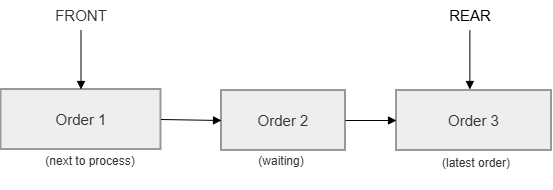

The diagram above was exported from draw.io. Its source (the exported page's mxGraphModel, read from the mxfile embedded in the PNG):
<mxGraphModel dx="968" dy="564" grid="1" gridSize="10" guides="1" tooltips="1" connect="1" arrows="1" fold="1" page="1" pageScale="1" pageWidth="827" pageHeight="1169" math="0" shadow="0">
  <root>
    <mxCell id="0" />
    <mxCell id="1" parent="0" />
    <mxCell id="kriW4uKuLytvACmzGNyg-11" parent="1" style="whiteSpace=wrap;strokeWidth=2;fillColor=light-dark(#eeeeee,#1f2020);strokeColor=light-dark(#999999,#cccccc);fontColor=light-dark(#333333,#cccccc);fontSize=15;" value="Order 1" vertex="1">
      <mxGeometry height="60" width="160" x="70.5" y="189" as="geometry" />
    </mxCell>
    <mxCell id="kriW4uKuLytvACmzGNyg-12" parent="1" style="whiteSpace=wrap;strokeWidth=2;fillColor=light-dark(#eeeeee,#1f2020);strokeColor=light-dark(#999999,#cccccc);fontColor=light-dark(#333333,#cccccc);fontSize=15;" value="Order 2" vertex="1">
      <mxGeometry height="60" width="124" x="291" y="190" as="geometry" />
    </mxCell>
    <mxCell id="kriW4uKuLytvACmzGNyg-13" parent="1" style="whiteSpace=wrap;strokeWidth=2;fillColor=light-dark(#eeeeee,#1f2020);strokeColor=light-dark(#999999,#cccccc);fontColor=light-dark(#333333,#cccccc);fontSize=15;" value="Order 3" vertex="1">
      <mxGeometry height="60" width="155" x="466" y="190" as="geometry" />
    </mxCell>
    <mxCell id="kriW4uKuLytvACmzGNyg-15" edge="1" parent="1" source="kriW4uKuLytvACmzGNyg-19" style="curved=1;startArrow=none;endArrow=block;entryX=0.5;entryY=0;rounded=0;exitX=0.5;exitY=1;exitDx=0;exitDy=0;entryDx=0;entryDy=0;" target="kriW4uKuLytvACmzGNyg-11" value="">
      <mxGeometry relative="1" as="geometry">
        <Array as="points" />
        <mxPoint x="62" y="170" as="sourcePoint" />
      </mxGeometry>
    </mxCell>
    <mxCell id="kriW4uKuLytvACmzGNyg-16" edge="1" parent="1" source="kriW4uKuLytvACmzGNyg-11" style="curved=1;startArrow=none;endArrow=block;exitX=1;exitY=0.5;entryX=0;entryY=0.5;rounded=0;" target="kriW4uKuLytvACmzGNyg-12" value="">
      <mxGeometry relative="1" as="geometry">
        <Array as="points" />
      </mxGeometry>
    </mxCell>
    <mxCell id="kriW4uKuLytvACmzGNyg-17" edge="1" parent="1" source="kriW4uKuLytvACmzGNyg-12" style="curved=1;startArrow=none;endArrow=block;exitX=1.01;exitY=0.5;entryX=0;entryY=0.5;rounded=0;" target="kriW4uKuLytvACmzGNyg-13" value="">
      <mxGeometry relative="1" as="geometry">
        <Array as="points" />
      </mxGeometry>
    </mxCell>
    <mxCell id="kriW4uKuLytvACmzGNyg-19" parent="1" style="text;html=1;whiteSpace=wrap;strokeColor=none;fillColor=none;align=center;verticalAlign=middle;rounded=0;" value="&lt;span style=&quot;color: rgb(51, 51, 51);&quot;&gt;&lt;font style=&quot;font-size: 15px;&quot;&gt;FRONT&lt;/font&gt;&lt;/span&gt;" vertex="1">
      <mxGeometry height="30" width="60" x="120.5" y="100" as="geometry" />
    </mxCell>
    <mxCell id="kriW4uKuLytvACmzGNyg-20" parent="1" style="text;html=1;whiteSpace=wrap;strokeColor=none;fillColor=none;align=center;verticalAlign=middle;rounded=0;" value="&lt;span style=&quot;color: rgb(51, 51, 51);&quot;&gt;(next to process)&lt;/span&gt;" vertex="1">
      <mxGeometry height="30" width="120" x="100" y="246" as="geometry" />
    </mxCell>
    <mxCell id="kriW4uKuLytvACmzGNyg-21" parent="1" style="text;html=1;whiteSpace=wrap;strokeColor=none;fillColor=none;align=center;verticalAlign=middle;rounded=0;" value="&lt;span style=&quot;color: rgb(51, 51, 51);&quot;&gt;(waiting)&lt;/span&gt;" vertex="1">
      <mxGeometry height="30" width="120" x="291" y="246" as="geometry" />
    </mxCell>
    <mxCell id="kriW4uKuLytvACmzGNyg-23" parent="1" style="text;whiteSpace=wrap;html=1;" value="&lt;span style=&quot;color: rgb(51, 51, 51); text-align: center;&quot;&gt;(latest order)&lt;/span&gt;" vertex="1">
      <mxGeometry height="40" width="100" x="510" y="249" as="geometry" />
    </mxCell>
    <mxCell id="kriW4uKuLytvACmzGNyg-24" parent="1" style="text;html=1;whiteSpace=wrap;strokeColor=none;fillColor=none;align=center;verticalAlign=middle;rounded=0;" value="&lt;font style=&quot;font-size: 15px;&quot;&gt;REAR&lt;/font&gt;" vertex="1">
      <mxGeometry height="30" width="60" x="510" y="100" as="geometry" />
    </mxCell>
    <mxCell id="kriW4uKuLytvACmzGNyg-25" edge="1" parent="1" style="curved=1;startArrow=none;endArrow=block;entryX=0.5;entryY=0;rounded=0;entryDx=0;entryDy=0;" value="">
      <mxGeometry relative="1" as="geometry">
        <Array as="points" />
        <mxPoint x="539.38" y="130" as="sourcePoint" />
        <mxPoint x="539.38" y="189" as="targetPoint" />
      </mxGeometry>
    </mxCell>
  </root>
</mxGraphModel>